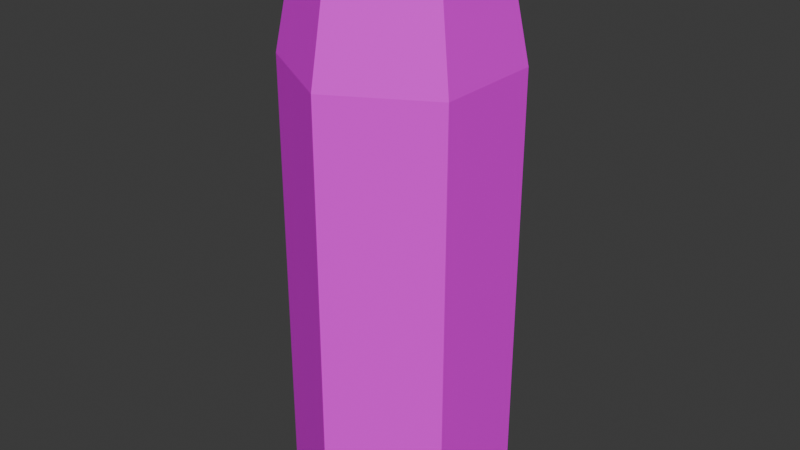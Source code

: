 # Source: Deodorant01.blend  (saved by Blender 4.2.66; exported with 4.5.12 LTS)
import bpy
from mathutils import Matrix  # noqa: F401  (used for matrix-valued properties, if any)

bpy.ops.wm.read_factory_settings(use_empty=True)
scene = bpy.context.scene
scene.name = 'Scene'

# ---- collections
col_collection = bpy.data.collections.new('Collection'); scene.collection.children.link(col_collection)

# ---- images (referenced by path relative to the original .blend; pixels are not part of the script)
import os
ASSET_DIR = os.environ.get("B2B_ASSET_DIR", "")  # directory of the original .blend (textures are referenced by path, not embedded)
HERE = os.path.dirname(os.path.abspath(__file__))  # packed textures are extracted next to this script under _unpacked/

def load_image(name, relpath, width, height, colorspace="sRGB"):
    """Load a texture the original file referenced (path relative to the .blend, or extracted next to this script)."""
    p = next((c for c in (os.path.join(HERE, relpath), os.path.join(ASSET_DIR, relpath)) if relpath and os.path.exists(c)), "")
    if p:
        img = bpy.data.images.load(p, check_existing=True)
        img.name = name
    else:  # same state as the original file: an image datablock whose file is absent (Cycles renders it pink)
        img = bpy.data.images.new(name, width, height)
        img.source = "FILE"
        img.filepath = "//" + (relpath or name)
    img.colorspace_settings.name = colorspace
    return img
img_deodorant01_a_png = load_image('Deodorant01_a.png', 'Deodorant01_a.png', 1024, 1024, 'sRGB')

# ---- materials (node trees are filled in below, after node groups)
mat_primary = bpy.data.materials.new('Primary')
mat_primary.alpha_threshold = 0.0
mat_primary.use_transparent_shadow = False
mat_primary.roughness = 0.5
mat_primary.line_color = (0.0, 0.0, 0.0, 1.0)

# ---- material node trees
mat_primary.use_nodes = True; mat_primary.node_tree.nodes.clear()
_N = mat_primary.node_tree.nodes; _L = mat_primary.node_tree.links
n0 = _N.new('ShaderNodeOutputMaterial'); n0.name = 'Material Output'; n0.location = (300, 300)
n1 = _N.new('ShaderNodeBsdfPrincipled'); n1.name = 'Principled BSDF'; n1.location = (10, 300)
n1.inputs[3].default_value = 1.45
n1.inputs[13].default_value = 0.25
n2 = _N.new('ShaderNodeTexImage'); n2.name = 'Image Texture'; n2.location = (-280, 280)
n2.image = img_deodorant01_a_png
n2.interpolation = 'Closest'
_L.new(n1.outputs[0], n0.inputs[0])
_L.new(n2.outputs[0], n1.inputs[0])
n0.is_active_output = True

# ---- world
world_world = bpy.data.worlds.new('World'); scene.world = world_world
world_world.use_nodes = True; world_world.node_tree.nodes.clear()
_N = world_world.node_tree.nodes; _L = world_world.node_tree.links
n0 = _N.new('ShaderNodeOutputWorld'); n0.name = 'World Output'; n0.location = (300, 300)
n1 = _N.new('ShaderNodeBackground'); n1.name = 'Background'; n1.location = (10, 300)
n1.inputs[0].default_value = (0.05088, 0.05088, 0.05088, 1.0)
_L.new(n1.outputs[0], n0.inputs[0])
n0.is_active_output = True
world_world.color = (0.05088, 0.05088, 0.05088)
world_world.use_sun_shadow = False
world_world.sun_shadow_jitter_overblur = 0.0

# ---- meshes
me_cylinder = bpy.data.meshes.new('Cylinder')
me_cylinder.from_pydata([(0.0, 0.073, 0.0), (0.0, 0.0584, 0.365), (0.06322, 0.0365, 0.0), (0.05058, 0.0292, 0.365), (0.06322, -0.0365, 0.0), (0.05058, -0.0292, 0.365), (0.0, -0.073, 0.0), (0.0, -0.0584, 0.365), (-0.06322, -0.0365, 0.0), (-0.05058, -0.0292, 0.365), (-0.06322, 0.0365, 0.0), (-0.05058, 0.0292, 0.365), (0.0, 0.073, 0.292), (0.06322, 0.0365, 0.292), (0.06322, -0.0365, 0.292), (0.0, -0.073, 0.292), (-0.06322, -0.0365, 0.292), (-0.06322, 0.0365, 0.292), (0.0, 0.0, 0.009125), (0.0, 0.0, 0.3723)], [], [(12, 1, 3, 13), (13, 3, 5, 14), (14, 5, 7, 15), (15, 7, 9, 16), (16, 9, 11, 17), (17, 11, 1, 12), (10, 17, 12, 0), (8, 16, 17, 10), (6, 15, 16, 8), (4, 14, 15, 6), (2, 13, 14, 4), (0, 12, 13, 2), (18, 0, 2), (2, 4, 18), (4, 6, 18), (6, 8, 18), (8, 10, 18), (18, 10, 0), (7, 19, 5), (9, 19, 7), (19, 9, 11), (11, 19, 1), (3, 19, 1), (5, 19, 3)])
_uv = me_cylinder.uv_layers.new(name='UVMap')
_uv.uv.foreach_set('vector', [0.5, 0.6047, 0.5, 0.7093, 0.3182, 0.7093, 0.3182, 0.6047, 0.3182, 0.6047, 0.3182, 0.7093, 0.1364, 0.7093, 0.1364, 0.6047, 0.1364, 0.6047, 0.1364, 0.7093, 0.0, 0.7093, 0.0, 0.6047, 1.0, 0.6047, 1.0, 0.7093, 0.8636, 0.7093, 0.8636, 0.6047, 0.8636, 0.6047, 0.8636, 0.7093, 0.6818, 0.7093, 0.6818, 0.6047, 0.6818, 0.6047, 0.6818, 0.7093, 0.5, 0.7093, 0.5, 0.6047, 0.1591, 0.01163, 0.1591, 0.5, 0.0, 0.5, 0.0, 0.01163, 0.3409, 0.01163, 0.3409, 0.5, 0.1591, 0.5, 0.1591, 0.01163, 0.5, 0.01163, 0.5, 0.5, 0.3409, 0.5, 0.3409, 0.01163, 0.6591, 0.01163, 0.6591, 0.5, 0.5, 0.5, 0.5, 0.01163, 0.8409, 0.01163, 0.8409, 0.5, 0.6591, 0.5, 0.6591, 0.01163, 1.0, 0.01163, 1.0, 0.5, 0.8409, 0.5, 0.8409, 0.01163, 0.75, 0.8721, 0.9773, 0.8023, 0.9773, 0.9419, 0.9773, 0.9419, 0.75, 1.0, 0.75, 0.8721, 0.75, 1.0, 0.5227, 0.9419, 0.75, 0.8721, 0.5227, 0.9419, 0.5227, 0.8023, 0.75, 0.8721, 0.5227, 0.8023, 0.75, 0.7442, 0.75, 0.8721, 0.75, 0.8721, 0.75, 0.7442, 0.9773, 0.8023, 0.0, 0.8372, 0.25, 0.8837, 0.02273, 0.9651, 0.25, 0.7442, 0.25, 0.8837, 0.0, 0.8372, 0.25, 0.8837, 0.25, 0.7442, 0.5, 0.8372, 0.5, 0.8372, 0.25, 0.8837, 0.4773, 0.9651, 0.25, 1.0, 0.25, 0.8837, 0.4773, 0.9651, 0.02273, 0.9651, 0.25, 0.8837, 0.25, 1.0])
me_cylinder.materials.append(mat_primary)
me_cylinder.update()

# ---- objects
ob_deodorant01 = bpy.data.objects.new('Deodorant01', me_cylinder)

# ---- transforms, parenting, visibility, modifiers, constraints
ob_deodorant01.location = (0.0, 0.0, 0.0)

# ---- collection membership
col_collection.objects.link(ob_deodorant01)

# ---- scene / render settings (as saved in the file)
scene.frame_start = 1; scene.frame_end = 250; scene.frame_set(1)
scene.render.engine = 'BLENDER_EEVEE_NEXT'
scene.cycles.sampling_pattern = 'TABULATED_SOBOL'
scene.eevee.ray_tracing_options.trace_max_roughness = 0.0
bpy.context.view_layer.update()

# ---- added for rendering (the .blend has no active camera and no usable light): camera, sun
cam_auto = bpy.data.cameras.new('AutoCamera')
cam_auto.lens = 50.0
cam_auto.sensor_width = 36.0
cam_auto.clip_end = 1000.0
ob_auto_camera = bpy.data.objects.new('AutoCamera', cam_auto)
scene.collection.objects.link(ob_auto_camera)
ob_auto_camera.location = (0.388054, -0.465665, 0.496594)
ob_auto_camera.rotation_euler = (1.09748, -7.21219e-08, 0.694738)
scene.camera = ob_auto_camera
light_auto_sun = bpy.data.lights.new('AutoSun', 'SUN')
light_auto_sun.energy = 3.0
light_auto_sun.angle = 0.0523599
ob_auto_sun = bpy.data.objects.new('AutoSun', light_auto_sun)
scene.collection.objects.link(ob_auto_sun)
ob_auto_sun.rotation_euler = (0.872665, 0.174533, 0.523599)
bpy.context.view_layer.update()
